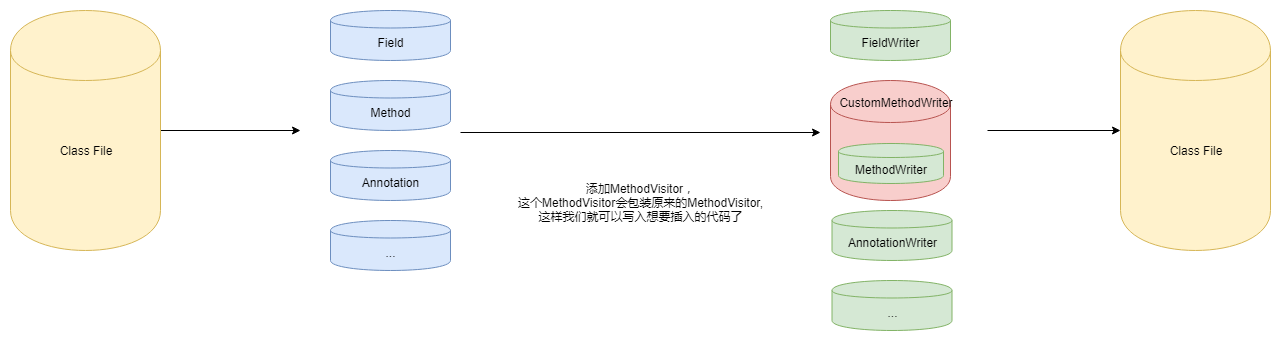

The diagram above was exported from draw.io. Its source (the exported page's mxGraphModel, read from the mxfile embedded in the PNG):
<mxGraphModel dx="1550" dy="789" grid="1" gridSize="10" guides="1" tooltips="1" connect="1" arrows="1" fold="1" page="1" pageScale="1" pageWidth="1654" pageHeight="2336" math="0" shadow="0">
  <root>
    <mxCell id="0" />
    <mxCell id="1" parent="0" />
    <mxCell id="CZq4tNgLq7xaJsXTKxfl-1" style="edgeStyle=orthogonalEdgeStyle;rounded=0;orthogonalLoop=1;jettySize=auto;html=1;" edge="1" parent="1" source="CZq4tNgLq7xaJsXTKxfl-2">
      <mxGeometry relative="1" as="geometry">
        <mxPoint x="450" y="380" as="targetPoint" />
      </mxGeometry>
    </mxCell>
    <mxCell id="CZq4tNgLq7xaJsXTKxfl-2" value="Class File" style="shape=cylinder;whiteSpace=wrap;html=1;boundedLbl=1;backgroundOutline=1;fillColor=#fff2cc;strokeColor=#d6b656;" vertex="1" parent="1">
      <mxGeometry x="160" y="260" width="150" height="240" as="geometry" />
    </mxCell>
    <mxCell id="CZq4tNgLq7xaJsXTKxfl-3" value="Field" style="shape=cylinder;whiteSpace=wrap;html=1;boundedLbl=1;backgroundOutline=1;fillColor=#dae8fc;strokeColor=#6c8ebf;" vertex="1" parent="1">
      <mxGeometry x="480" y="260" width="120" height="50" as="geometry" />
    </mxCell>
    <mxCell id="CZq4tNgLq7xaJsXTKxfl-4" value="Method" style="shape=cylinder;whiteSpace=wrap;html=1;boundedLbl=1;backgroundOutline=1;fillColor=#dae8fc;strokeColor=#6c8ebf;" vertex="1" parent="1">
      <mxGeometry x="480" y="330" width="120" height="50" as="geometry" />
    </mxCell>
    <mxCell id="CZq4tNgLq7xaJsXTKxfl-5" value="Annotation" style="shape=cylinder;whiteSpace=wrap;html=1;boundedLbl=1;backgroundOutline=1;fillColor=#dae8fc;strokeColor=#6c8ebf;" vertex="1" parent="1">
      <mxGeometry x="480" y="400" width="120" height="50" as="geometry" />
    </mxCell>
    <mxCell id="CZq4tNgLq7xaJsXTKxfl-6" value="..." style="shape=cylinder;whiteSpace=wrap;html=1;boundedLbl=1;backgroundOutline=1;fillColor=#dae8fc;strokeColor=#6c8ebf;" vertex="1" parent="1">
      <mxGeometry x="480" y="470" width="120" height="50" as="geometry" />
    </mxCell>
    <mxCell id="CZq4tNgLq7xaJsXTKxfl-7" value="FieldWriter" style="shape=cylinder;whiteSpace=wrap;html=1;boundedLbl=1;backgroundOutline=1;fillColor=#d5e8d4;strokeColor=#82b366;" vertex="1" parent="1">
      <mxGeometry x="980" y="260" width="120" height="50" as="geometry" />
    </mxCell>
    <mxCell id="CZq4tNgLq7xaJsXTKxfl-8" value="MethodWriter" style="shape=cylinder;whiteSpace=wrap;html=1;boundedLbl=1;backgroundOutline=1;fillColor=#f8cecc;strokeColor=#b85450;" vertex="1" parent="1">
      <mxGeometry x="980" y="330" width="120" height="120" as="geometry" />
    </mxCell>
    <mxCell id="CZq4tNgLq7xaJsXTKxfl-9" value="AnnotationWriter" style="shape=cylinder;whiteSpace=wrap;html=1;boundedLbl=1;backgroundOutline=1;fillColor=#d5e8d4;strokeColor=#82b366;" vertex="1" parent="1">
      <mxGeometry x="981.5" y="460" width="120" height="50" as="geometry" />
    </mxCell>
    <mxCell id="CZq4tNgLq7xaJsXTKxfl-10" value="..." style="shape=cylinder;whiteSpace=wrap;html=1;boundedLbl=1;backgroundOutline=1;fillColor=#d5e8d4;strokeColor=#82b366;" vertex="1" parent="1">
      <mxGeometry x="981.5" y="530" width="120" height="50" as="geometry" />
    </mxCell>
    <mxCell id="CZq4tNgLq7xaJsXTKxfl-11" value="Class File" style="shape=cylinder;whiteSpace=wrap;html=1;boundedLbl=1;backgroundOutline=1;fillColor=#fff2cc;strokeColor=#d6b656;" vertex="1" parent="1">
      <mxGeometry x="1270" y="260" width="150" height="240" as="geometry" />
    </mxCell>
    <mxCell id="CZq4tNgLq7xaJsXTKxfl-12" value="" style="endArrow=classic;html=1;" edge="1" parent="1">
      <mxGeometry width="50" height="50" relative="1" as="geometry">
        <mxPoint x="610" y="382" as="sourcePoint" />
        <mxPoint x="970" y="382" as="targetPoint" />
      </mxGeometry>
    </mxCell>
    <mxCell id="CZq4tNgLq7xaJsXTKxfl-13" value="" style="endArrow=classic;html=1;entryX=0;entryY=0.5;entryDx=0;entryDy=0;" edge="1" parent="1" target="CZq4tNgLq7xaJsXTKxfl-11">
      <mxGeometry width="50" height="50" relative="1" as="geometry">
        <mxPoint x="1137" y="380" as="sourcePoint" />
        <mxPoint x="1197" y="390" as="targetPoint" />
      </mxGeometry>
    </mxCell>
    <mxCell id="CZq4tNgLq7xaJsXTKxfl-19" value="MethodWriter" style="shape=cylinder;whiteSpace=wrap;html=1;boundedLbl=1;backgroundOutline=1;fillColor=#d5e8d4;strokeColor=#82b366;" vertex="1" parent="1">
      <mxGeometry x="988" y="393" width="105" height="40" as="geometry" />
    </mxCell>
    <mxCell id="CZq4tNgLq7xaJsXTKxfl-21" value="&lt;span style=&quot;font-size: 11px ; white-space: nowrap ; background-color: rgb(255 , 255 , 255)&quot;&gt;添加MethodVisitor，&lt;br&gt;这个MethodVisitor会包装原来的MethodVisitor,&lt;br&gt;这样我们就可以写入想要插入的代码了&lt;br&gt;&lt;/span&gt;" style="text;html=1;strokeColor=none;fillColor=none;align=center;verticalAlign=middle;whiteSpace=wrap;rounded=0;" vertex="1" parent="1">
      <mxGeometry x="670" y="395" width="220" height="115" as="geometry" />
    </mxCell>
    <mxCell id="CZq4tNgLq7xaJsXTKxfl-22" value="CustomMethodWriter" style="text;html=1;strokeColor=none;fillColor=none;align=center;verticalAlign=middle;whiteSpace=wrap;rounded=0;" vertex="1" parent="1">
      <mxGeometry x="1025" y="342" width="40" height="20" as="geometry" />
    </mxCell>
  </root>
</mxGraphModel>